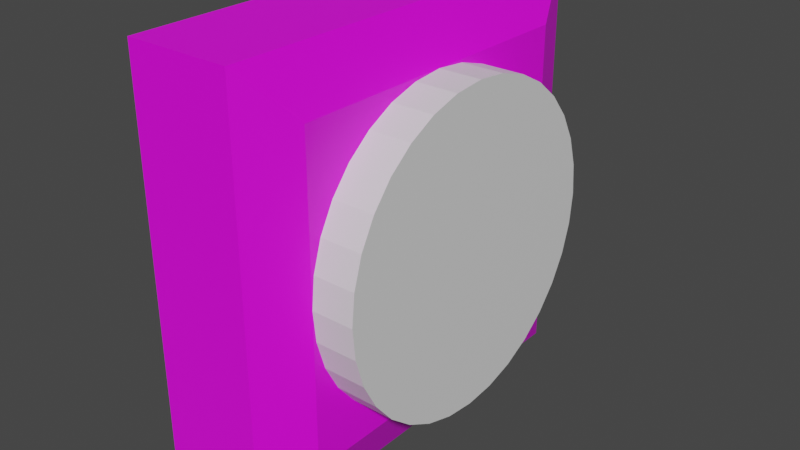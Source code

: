 # Source: trn_projectileBtn.blend  (saved by Blender 2.93.21; exported with 4.5.12 LTS)
import bpy
from mathutils import Matrix  # noqa: F401  (used for matrix-valued properties, if any)

bpy.ops.wm.read_factory_settings(use_empty=True)
scene = bpy.context.scene
scene.name = 'Scene'

# ---- collections
col_collection = bpy.data.collections.new('Collection'); scene.collection.children.link(col_collection)

# ---- images (referenced by path relative to the original .blend; pixels are not part of the script)
import os
ASSET_DIR = os.environ.get("B2B_ASSET_DIR", "")  # directory of the original .blend (textures are referenced by path, not embedded)
HERE = os.path.dirname(os.path.abspath(__file__))  # packed textures are extracted next to this script under _unpacked/

def load_image(name, relpath, width, height, colorspace="sRGB"):
    """Load a texture the original file referenced (path relative to the .blend, or extracted next to this script)."""
    p = next((c for c in (os.path.join(HERE, relpath), os.path.join(ASSET_DIR, relpath)) if relpath and os.path.exists(c)), "")
    if p:
        img = bpy.data.images.load(p, check_existing=True)
        img.name = name
    else:  # same state as the original file: an image datablock whose file is absent (Cycles renders it pink)
        img = bpy.data.images.new(name, width, height)
        img.source = "FILE"
        img.filepath = "//" + (relpath or name)
    img.colorspace_settings.name = colorspace
    return img
img_gray_png = load_image('gray.png', 'gray.png', 1024, 1024, 'sRGB')

# ---- materials (node trees are filled in below, after node groups)
mat_button = bpy.data.materials.new('Button')
mat_button.use_transparent_shadow = False
mat_base = bpy.data.materials.new('Base')
mat_base.use_transparent_shadow = False

# ---- material node trees
mat_button.use_nodes = True; mat_button.node_tree.nodes.clear()
_N = mat_button.node_tree.nodes; _L = mat_button.node_tree.links
n0 = _N.new('ShaderNodeBsdfPrincipled'); n0.name = 'Principled BSDF'; n0.location = (10, 300)
n0.distribution = 'GGX'
n0.subsurface_method = 'BURLEY'
n0.inputs[3].default_value = 1.45
n0.inputs[27].default_value = (0.0, 0.0, 0.0, 1.0)
n0.inputs[28].default_value = 1.0
n1 = _N.new('ShaderNodeOutputMaterial'); n1.name = 'Material Output'; n1.location = (300, 300)
n2 = _N.new('ShaderNodeTexImage'); n2.name = 'Image Texture'; n2.location = (-280, 280)
_L.new(n0.outputs[0], n1.inputs[0])
n1.is_active_output = True
mat_base.use_nodes = True; mat_base.node_tree.nodes.clear()
_N = mat_base.node_tree.nodes; _L = mat_base.node_tree.links
n0 = _N.new('ShaderNodeBsdfPrincipled'); n0.name = 'Principled BSDF'; n0.location = (10, 300)
n0.distribution = 'GGX'
n0.subsurface_method = 'BURLEY'
n0.inputs[3].default_value = 1.45
n0.inputs[27].default_value = (0.0, 0.0, 0.0, 1.0)
n0.inputs[28].default_value = 1.0
n1 = _N.new('ShaderNodeOutputMaterial'); n1.name = 'Material Output'; n1.location = (300, 300)
n2 = _N.new('ShaderNodeTexImage'); n2.name = 'Image Texture'; n2.location = (-280, 280)
n2.image = img_gray_png
_L.new(n0.outputs[0], n1.inputs[0])
_L.new(n2.outputs[0], n0.inputs[0])
n1.is_active_output = True

# ---- world
world_world = bpy.data.worlds.new('World'); scene.world = world_world
world_world.use_nodes = True; world_world.node_tree.nodes.clear()
_N = world_world.node_tree.nodes; _L = world_world.node_tree.links
n0 = _N.new('ShaderNodeOutputWorld'); n0.name = 'World Output'; n0.location = (300, 300)
n1 = _N.new('ShaderNodeBackground'); n1.name = 'Background'; n1.location = (10, 300)
n1.inputs[0].default_value = (0.05088, 0.05088, 0.05088, 1.0)
_L.new(n1.outputs[0], n0.inputs[0])
n0.is_active_output = True
world_world.color = (0.05088, 0.05088, 0.05088)
world_world.use_sun_shadow = False
world_world.sun_shadow_jitter_overblur = 0.0

# ---- meshes
me_cylinder_001 = bpy.data.meshes.new('Cylinder.001')
me_cylinder_001.from_pydata([(0.7, 1.5, -1.51e-08), (1.1, 1.5, 1.51e-08), (0.7, 1.471, -0.2926), (1.1, 1.471, -0.2926), (0.7, 1.386, -0.574), (1.1, 1.386, -0.574), (0.7, 1.247, -0.8334), (1.1, 1.247, -0.8334), (0.7, 1.061, -1.061), (1.1, 1.061, -1.061), (0.7, 0.8334, -1.247), (1.1, 0.8334, -1.247), (0.7, 0.574, -1.386), (1.1, 0.574, -1.386), (0.7, 0.2926, -1.471), (1.1, 0.2926, -1.471), (0.7, -6.557e-08, -1.5), (1.1, -6.557e-08, -1.5), (0.7, -0.2926, -1.471), (1.1, -0.2926, -1.471), (0.7, -0.574, -1.386), (1.1, -0.574, -1.386), (0.7, -0.8334, -1.247), (1.1, -0.8334, -1.247), (0.7, -1.061, -1.061), (1.1, -1.061, -1.061), (0.7, -1.247, -0.8334), (1.1, -1.247, -0.8334), (0.7, -1.386, -0.574), (1.1, -1.386, -0.574), (0.7, -1.471, -0.2926), (1.1, -1.471, -0.2926), (0.7, -1.5, 1.16e-07), (1.1, -1.5, 1.462e-07), (0.7, -1.471, 0.2926), (1.1, -1.471, 0.2926), (0.7, -1.386, 0.574), (1.1, -1.386, 0.574), (0.7, -1.247, 0.8334), (1.1, -1.247, 0.8334), (0.7, -1.061, 1.061), (1.1, -1.061, 1.061), (0.7, -0.8334, 1.247), (1.1, -0.8334, 1.247), (0.7, -0.574, 1.386), (1.1, -0.574, 1.386), (0.7, -0.2926, 1.471), (1.1, -0.2926, 1.471), (0.7, 1.789e-08, 1.5), (1.1, 1.789e-08, 1.5), (0.7, 0.2926, 1.471), (1.1, 0.2926, 1.471), (0.7, 0.574, 1.386), (1.1, 0.574, 1.386), (0.7, 0.8334, 1.247), (1.1, 0.8334, 1.247), (0.7, 1.061, 1.061), (1.1, 1.061, 1.061), (0.7, 1.247, 0.8334), (1.1, 1.247, 0.8334), (0.7, 1.386, 0.574), (1.1, 1.386, 0.574), (0.7, 1.471, 0.2926), (1.1, 1.471, 0.2926), (-0.5, -2.0, -2.0), (-0.5, -2.0, 2.0), (-0.5, 2.0, -2.0), (-0.5, 2.0, 2.0), (0.7, -1.5, -1.5), (0.7, -1.5, 1.5), (0.7, 1.5, -1.5), (0.7, 1.5, 1.5), (0.5, 2.0, 2.0), (0.5, 2.0, -2.0), (0.5, -2.0, -2.0), (0.5, -2.0, 2.0)], [], [(0, 1, 3, 2), (2, 3, 5, 4), (4, 5, 7, 6), (6, 7, 9, 8), (8, 9, 11, 10), (10, 11, 13, 12), (12, 13, 15, 14), (14, 15, 17, 16), (16, 17, 19, 18), (18, 19, 21, 20), (20, 21, 23, 22), (22, 23, 25, 24), (24, 25, 27, 26), (26, 27, 29, 28), (28, 29, 31, 30), (30, 31, 33, 32), (32, 33, 35, 34), (34, 35, 37, 36), (36, 37, 39, 38), (38, 39, 41, 40), (40, 41, 43, 42), (42, 43, 45, 44), (44, 45, 47, 46), (46, 47, 49, 48), (48, 49, 51, 50), (50, 51, 53, 52), (52, 53, 55, 54), (54, 55, 57, 56), (56, 57, 59, 58), (58, 59, 61, 60), (3, 1, 63, 61, 59, 57, 55, 53, 51, 49, 47, 45, 43, 41, 39, 37, 35, 33, 31, 29, 27, 25, 23, 21, 19, 17, 15, 13, 11, 9, 7, 5), (60, 61, 63, 62), (62, 63, 1, 0), (64, 65, 67, 66), (66, 67, 72, 73), (70, 71, 69, 68), (74, 75, 65, 64), (66, 73, 74, 64), (72, 67, 65, 75), (71, 70, 73, 72), (70, 68, 74, 73), (69, 71, 72, 75), (68, 69, 75, 74)])
me_cylinder_001.polygons.foreach_set('material_index', [0, 0, 0, 0, 0, 0, 0, 0, 0, 0, 0, 0, 0, 0, 0, 0, 0, 0, 0, 0, 0, 0, 0, 0, 0, 0, 0, 0, 0, 0, 0, 0, 0, 1, 1, 1, 1, 1, 1, 1, 1, 1, 1])
_uv = me_cylinder_001.uv_layers.new(name='UVMap')
_uv.uv.foreach_set('vector', [0.6007, 0.8999, 0.6488, 0.8999, 0.6488, 0.935, 0.6007, 0.935, 0.6007, 0.935, 0.6488, 0.935, 0.6488, 0.9688, 0.6007, 0.9688, 0.6007, 0.9688, 0.6488, 0.9688, 0.6488, 1.0, 0.6007, 1.0, 0.9834, 0.2272, 0.9354, 0.2272, 0.9354, 0.1958, 0.9834, 0.1958, 0.9834, 0.1958, 0.9354, 0.1958, 0.9354, 0.1618, 0.9834, 0.1618, 0.9834, 0.1618, 0.9354, 0.1618, 0.9354, 0.1266, 0.9834, 0.1266, 0.9834, 0.1266, 0.9354, 0.1266, 0.9354, 0.09149, 0.9834, 0.09149, 0.9834, 0.09149, 0.9354, 0.09149, 0.9354, 0.05785, 0.9834, 0.05785, 0.9834, 0.05785, 0.9354, 0.05785, 0.9354, 0.02696, 0.9834, 0.02696, 0.9834, 0.02696, 0.9354, 0.02696, 0.9354, 0.0, 0.9834, 0.0, 0.8873, 0.293, 0.8393, 0.293, 0.8393, 0.2653, 0.8873, 0.2653, 0.8873, 0.2653, 0.8393, 0.2653, 0.8393, 0.2339, 0.8873, 0.2339, 0.8873, 0.2339, 0.8393, 0.2339, 0.8393, 0.2, 0.8873, 0.2, 0.8873, 0.2, 0.8393, 0.2, 0.8393, 0.1647, 0.8873, 0.1647, 0.8873, 0.1647, 0.8393, 0.1647, 0.8393, 0.1296, 0.8873, 0.1296, 0.8873, 0.1296, 0.8393, 0.1296, 0.8393, 0.096, 0.8873, 0.096, 0.8873, 0.096, 0.8393, 0.096, 0.8393, 0.06511, 0.8873, 0.06511, 0.8873, 0.06511, 0.8393, 0.06511, 0.8393, 0.03815, 0.8873, 0.03815, 0.8873, 0.03815, 0.8393, 0.03815, 0.8393, 0.01617, 0.8873, 0.01617, 0.8873, 0.01617, 0.8393, 0.01617, 0.8393, 0.0, 0.8873, 0.0, 0.9354, 0.2653, 0.8873, 0.2653, 0.8873, 0.2492, 0.9354, 0.2492, 0.9354, 0.2492, 0.8873, 0.2492, 0.8873, 0.2272, 0.9354, 0.2272, 0.9354, 0.2272, 0.8873, 0.2272, 0.8873, 0.2002, 0.9354, 0.2002, 0.9354, 0.2002, 0.8873, 0.2002, 0.8873, 0.1693, 0.9354, 0.1693, 0.9354, 0.1693, 0.8873, 0.1693, 0.8873, 0.1357, 0.9354, 0.1357, 0.9354, 0.1357, 0.8873, 0.1357, 0.8873, 0.1006, 0.9354, 0.1006, 0.9354, 0.1006, 0.8873, 0.1006, 0.8873, 0.06537, 0.9354, 0.06537, 0.9354, 0.06537, 0.8873, 0.06537, 0.8873, 0.03141, 0.9354, 0.03141, 0.9354, 0.03141, 0.8873, 0.03141, 0.8873, 0.0, 0.9354, 0.0, 0.6007, 0.7998, 0.6488, 0.7998, 0.6488, 0.8309, 0.6007, 0.8309, 0.7122, 0.006892, 0.7449, 0.02041, 0.7742, 0.04004, 0.7992, 0.06502, 0.8188, 0.09439, 0.8324, 0.127, 0.8393, 0.1617, 0.8393, 0.197, 0.8324, 0.2317, 0.8188, 0.2643, 0.7992, 0.2937, 0.7742, 0.3186, 0.7449, 0.3383, 0.7122, 0.3518, 0.6776, 0.3587, 0.6422, 0.3587, 0.6076, 0.3518, 0.575, 0.3383, 0.5456, 0.3186, 0.5206, 0.2937, 0.501, 0.2643, 0.4875, 0.2317, 0.4806, 0.197, 0.4806, 0.1617, 0.4875, 0.127, 0.501, 0.09439, 0.5206, 0.06502, 0.5456, 0.04004, 0.575, 0.02041, 0.6076, 0.006892, 0.6422, 0.0, 0.6776, 0.0, 0.6007, 0.8309, 0.6488, 0.8309, 0.6488, 0.8647, 0.6007, 0.8647, 0.6007, 0.8647, 0.6488, 0.8647, 0.6488, 0.8999, 0.6007, 0.8999, 0.4806, 0.4806, 0.4806, 0.9611, 0.0, 0.9611, 0.0, 0.4806, 0.4806, 0.8393, 0.4806, 0.3587, 0.6007, 0.3587, 0.6007, 0.8393, 0.4205, 0.06007, 0.4205, 0.4205, 0.06007, 0.4205, 0.06007, 0.06007, 0.9611, 0.3587, 0.9611, 0.7998, 0.841, 0.7998, 0.841, 0.3587, 0.841, 0.7998, 0.7208, 0.7998, 0.7208, 0.3587, 0.841, 0.3587, 0.6007, 0.3587, 0.7208, 0.3587, 0.7208, 0.7998, 0.6007, 0.7998, 0.4205, 0.4205, 0.4205, 0.06007, 0.4806, 0.0, 0.4806, 0.4806, 0.4205, 0.06007, 0.06007, 0.06007, 0.0, 0.0, 0.4806, 0.0, 0.06007, 0.4205, 0.4205, 0.4205, 0.4806, 0.4806, 0.0, 0.4806, 0.06007, 0.06007, 0.06007, 0.4205, 0.0, 0.4806, 0.0, 0.0])
me_cylinder_001.materials.append(mat_button)
me_cylinder_001.materials.append(mat_base)
me_cylinder_001.use_remesh_fix_poles = True
me_cylinder_001.use_remesh_preserve_attributes = False
me_cylinder_001.update()

# ---- objects
ob_cylinder = bpy.data.objects.new('Cylinder', me_cylinder_001)

# ---- transforms, parenting, visibility, modifiers, constraints
ob_cylinder.location = (0.0, 0.0, 0.0)

# ---- collection membership
col_collection.objects.link(ob_cylinder)

# ---- scene / render settings (as saved in the file)
scene.frame_start = 1; scene.frame_end = 250; scene.frame_set(1)
scene.render.engine = 'BLENDER_EEVEE_NEXT'
scene.cycles.use_denoising = False
scene.cycles.samples = 128
scene.cycles.sampling_pattern = 'TABULATED_SOBOL'
scene.cycles.use_adaptive_sampling = False
scene.cycles.use_light_tree = False
scene.view_settings.view_transform = 'Filmic'
bpy.context.view_layer.update()

# ---- added for rendering (the .blend has no active camera and no usable light): camera, sun
cam_auto = bpy.data.cameras.new('AutoCamera')
cam_auto.lens = 50.0
cam_auto.sensor_width = 36.0
cam_auto.clip_end = 1000.0
ob_auto_camera = bpy.data.objects.new('AutoCamera', cam_auto)
scene.collection.objects.link(ob_auto_camera)
ob_auto_camera.location = (5.73919, -6.52703, 4.35135)
ob_auto_camera.rotation_euler = (1.09748, -7.21219e-08, 0.694738)
scene.camera = ob_auto_camera
light_auto_sun = bpy.data.lights.new('AutoSun', 'SUN')
light_auto_sun.energy = 3.0
light_auto_sun.angle = 0.0523599
ob_auto_sun = bpy.data.objects.new('AutoSun', light_auto_sun)
scene.collection.objects.link(ob_auto_sun)
ob_auto_sun.rotation_euler = (0.872665, 0.174533, 0.523599)
bpy.context.view_layer.update()
